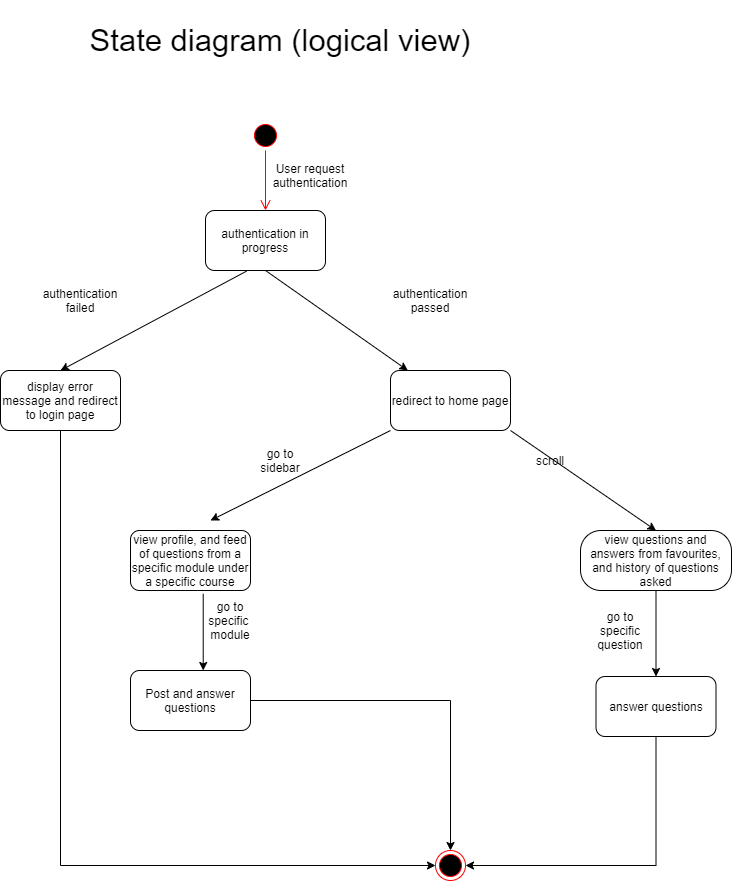

The diagram above was exported from draw.io. Its source (the exported page's mxGraphModel, read from the mxfile embedded in the PNG):
<mxGraphModel dx="782" dy="475" grid="1" gridSize="10" guides="1" tooltips="1" connect="1" arrows="1" fold="1" page="1" pageScale="1" pageWidth="1169" pageHeight="826" background="#ffffff" math="0" shadow="0">
  <root>
    <mxCell id="0" />
    <mxCell id="1" parent="0" />
    <mxCell id="B1bo0eIq5hZwTZeY6I_s-41" value="" style="ellipse;html=1;shape=startState;fillColor=#000000;strokeColor=#ff0000;" parent="1" vertex="1">
      <mxGeometry x="330" y="270" width="30" height="30" as="geometry" />
    </mxCell>
    <mxCell id="B1bo0eIq5hZwTZeY6I_s-42" value="" style="edgeStyle=orthogonalEdgeStyle;html=1;verticalAlign=bottom;endArrow=open;endSize=8;strokeColor=#ff0000;" parent="1" source="B1bo0eIq5hZwTZeY6I_s-41" edge="1">
      <mxGeometry relative="1" as="geometry">
        <mxPoint x="345" y="360" as="targetPoint" />
      </mxGeometry>
    </mxCell>
    <mxCell id="B1bo0eIq5hZwTZeY6I_s-47" value="User request authentication" style="text;html=1;strokeColor=none;fillColor=none;align=center;verticalAlign=middle;whiteSpace=wrap;rounded=0;" parent="1" vertex="1">
      <mxGeometry x="360" y="310" width="60" height="30" as="geometry" />
    </mxCell>
    <mxCell id="B1bo0eIq5hZwTZeY6I_s-48" value="authentication in progress" style="rounded=1;whiteSpace=wrap;html=1;" parent="1" vertex="1">
      <mxGeometry x="285" y="360" width="120" height="60" as="geometry" />
    </mxCell>
    <mxCell id="B1bo0eIq5hZwTZeY6I_s-49" value="" style="endArrow=classic;html=1;exitX=0.342;exitY=1.011;exitDx=0;exitDy=0;exitPerimeter=0;" parent="1" source="B1bo0eIq5hZwTZeY6I_s-48" edge="1">
      <mxGeometry width="50" height="50" relative="1" as="geometry">
        <mxPoint x="330" y="430" as="sourcePoint" />
        <mxPoint x="140" y="520" as="targetPoint" />
      </mxGeometry>
    </mxCell>
    <mxCell id="B1bo0eIq5hZwTZeY6I_s-74" style="edgeStyle=orthogonalEdgeStyle;rounded=0;orthogonalLoop=1;jettySize=auto;html=1;exitX=0.5;exitY=1;exitDx=0;exitDy=0;entryX=0;entryY=0.5;entryDx=0;entryDy=0;" parent="1" source="B1bo0eIq5hZwTZeY6I_s-50" target="B1bo0eIq5hZwTZeY6I_s-60" edge="1">
      <mxGeometry relative="1" as="geometry" />
    </mxCell>
    <mxCell id="B1bo0eIq5hZwTZeY6I_s-50" value="display error message and redirect to login page" style="rounded=1;whiteSpace=wrap;html=1;" parent="1" vertex="1">
      <mxGeometry x="80" y="520" width="120" height="60" as="geometry" />
    </mxCell>
    <mxCell id="B1bo0eIq5hZwTZeY6I_s-51" value="authentication failed" style="text;html=1;strokeColor=none;fillColor=none;align=center;verticalAlign=middle;whiteSpace=wrap;rounded=0;" parent="1" vertex="1">
      <mxGeometry x="110" y="440" width="100" height="20" as="geometry" />
    </mxCell>
    <mxCell id="B1bo0eIq5hZwTZeY6I_s-52" value="" style="endArrow=classic;html=1;exitX=0.5;exitY=1;exitDx=0;exitDy=0;" parent="1" source="B1bo0eIq5hZwTZeY6I_s-48" target="B1bo0eIq5hZwTZeY6I_s-53" edge="1">
      <mxGeometry width="50" height="50" relative="1" as="geometry">
        <mxPoint x="336.03999999999996" y="430.65999999999997" as="sourcePoint" />
        <mxPoint x="520" y="520" as="targetPoint" />
      </mxGeometry>
    </mxCell>
    <mxCell id="B1bo0eIq5hZwTZeY6I_s-53" value="redirect to home page" style="rounded=1;whiteSpace=wrap;html=1;" parent="1" vertex="1">
      <mxGeometry x="470" y="520" width="120" height="60" as="geometry" />
    </mxCell>
    <mxCell id="B1bo0eIq5hZwTZeY6I_s-54" value="authentication passed" style="text;html=1;strokeColor=none;fillColor=none;align=center;verticalAlign=middle;whiteSpace=wrap;rounded=0;" parent="1" vertex="1">
      <mxGeometry x="490" y="440" width="40" height="20" as="geometry" />
    </mxCell>
    <mxCell id="B1bo0eIq5hZwTZeY6I_s-55" value="" style="endArrow=classic;html=1;exitX=0;exitY=1;exitDx=0;exitDy=0;" parent="1" source="B1bo0eIq5hZwTZeY6I_s-53" edge="1">
      <mxGeometry width="50" height="50" relative="1" as="geometry">
        <mxPoint x="220" y="690" as="sourcePoint" />
        <mxPoint x="290" y="670" as="targetPoint" />
      </mxGeometry>
    </mxCell>
    <mxCell id="B1bo0eIq5hZwTZeY6I_s-56" value="" style="endArrow=classic;html=1;exitX=1;exitY=1;exitDx=0;exitDy=0;entryX=0.5;entryY=0;entryDx=0;entryDy=0;" parent="1" source="B1bo0eIq5hZwTZeY6I_s-53" target="B1bo0eIq5hZwTZeY6I_s-62" edge="1">
      <mxGeometry width="50" height="50" relative="1" as="geometry">
        <mxPoint x="610" y="603" as="sourcePoint" />
        <mxPoint x="640" y="660" as="targetPoint" />
      </mxGeometry>
    </mxCell>
    <mxCell id="B1bo0eIq5hZwTZeY6I_s-60" value="" style="ellipse;html=1;shape=endState;fillColor=#000000;strokeColor=#ff0000;" parent="1" vertex="1">
      <mxGeometry x="515" y="1000" width="30" height="30" as="geometry" />
    </mxCell>
    <mxCell id="B1bo0eIq5hZwTZeY6I_s-61" value="view profile, and feed of questions from a specific module under a specific course" style="rounded=1;whiteSpace=wrap;html=1;" parent="1" vertex="1">
      <mxGeometry x="210" y="680" width="120" height="60" as="geometry" />
    </mxCell>
    <mxCell id="B1bo0eIq5hZwTZeY6I_s-62" value="view questions and answers from favourites, and history of questions asked" style="rounded=1;whiteSpace=wrap;html=1;arcSize=34;" parent="1" vertex="1">
      <mxGeometry x="660" y="680" width="151" height="60" as="geometry" />
    </mxCell>
    <mxCell id="B1bo0eIq5hZwTZeY6I_s-63" value="scroll" style="text;html=1;strokeColor=none;fillColor=none;align=center;verticalAlign=middle;whiteSpace=wrap;rounded=0;" parent="1" vertex="1">
      <mxGeometry x="610" y="600" width="40" height="20" as="geometry" />
    </mxCell>
    <mxCell id="B1bo0eIq5hZwTZeY6I_s-65" value="go to sidebar" style="text;html=1;strokeColor=none;fillColor=none;align=center;verticalAlign=middle;whiteSpace=wrap;rounded=0;" parent="1" vertex="1">
      <mxGeometry x="340" y="600" width="40" height="20" as="geometry" />
    </mxCell>
    <mxCell id="B1bo0eIq5hZwTZeY6I_s-66" value="" style="endArrow=classic;html=1;exitX=0.606;exitY=1.056;exitDx=0;exitDy=0;exitPerimeter=0;entryX=0.606;entryY=0;entryDx=0;entryDy=0;entryPerimeter=0;" parent="1" source="B1bo0eIq5hZwTZeY6I_s-61" target="B1bo0eIq5hZwTZeY6I_s-68" edge="1">
      <mxGeometry width="50" height="50" relative="1" as="geometry">
        <mxPoint x="410" y="720" as="sourcePoint" />
        <mxPoint x="340" y="810" as="targetPoint" />
      </mxGeometry>
    </mxCell>
    <mxCell id="B1bo0eIq5hZwTZeY6I_s-67" value="go to specific&amp;nbsp; module" style="text;html=1;strokeColor=none;fillColor=none;align=center;verticalAlign=middle;whiteSpace=wrap;rounded=0;" parent="1" vertex="1">
      <mxGeometry x="290" y="760" width="40" height="20" as="geometry" />
    </mxCell>
    <mxCell id="B1bo0eIq5hZwTZeY6I_s-75" style="edgeStyle=orthogonalEdgeStyle;rounded=0;orthogonalLoop=1;jettySize=auto;html=1;exitX=1;exitY=0.5;exitDx=0;exitDy=0;entryX=0.5;entryY=0;entryDx=0;entryDy=0;" parent="1" source="B1bo0eIq5hZwTZeY6I_s-68" target="B1bo0eIq5hZwTZeY6I_s-60" edge="1">
      <mxGeometry relative="1" as="geometry" />
    </mxCell>
    <mxCell id="B1bo0eIq5hZwTZeY6I_s-68" value="Post and answer questions" style="rounded=1;whiteSpace=wrap;html=1;" parent="1" vertex="1">
      <mxGeometry x="210" y="820" width="120" height="60" as="geometry" />
    </mxCell>
    <mxCell id="B1bo0eIq5hZwTZeY6I_s-70" value="" style="endArrow=classic;html=1;exitX=0.5;exitY=1;exitDx=0;exitDy=0;" parent="1" source="B1bo0eIq5hZwTZeY6I_s-62" target="B1bo0eIq5hZwTZeY6I_s-71" edge="1">
      <mxGeometry width="50" height="50" relative="1" as="geometry">
        <mxPoint x="410" y="780" as="sourcePoint" />
        <mxPoint x="736" y="810" as="targetPoint" />
      </mxGeometry>
    </mxCell>
    <mxCell id="B1bo0eIq5hZwTZeY6I_s-76" style="edgeStyle=orthogonalEdgeStyle;rounded=0;orthogonalLoop=1;jettySize=auto;html=1;exitX=0.5;exitY=1;exitDx=0;exitDy=0;entryX=1;entryY=0.5;entryDx=0;entryDy=0;" parent="1" source="B1bo0eIq5hZwTZeY6I_s-71" target="B1bo0eIq5hZwTZeY6I_s-60" edge="1">
      <mxGeometry relative="1" as="geometry" />
    </mxCell>
    <mxCell id="B1bo0eIq5hZwTZeY6I_s-71" value="answer questions" style="rounded=1;whiteSpace=wrap;html=1;" parent="1" vertex="1">
      <mxGeometry x="675.5" y="826" width="120" height="60" as="geometry" />
    </mxCell>
    <mxCell id="B1bo0eIq5hZwTZeY6I_s-72" value="go to specific question" style="text;html=1;strokeColor=none;fillColor=none;align=center;verticalAlign=middle;whiteSpace=wrap;rounded=0;" parent="1" vertex="1">
      <mxGeometry x="680" y="770" width="40" height="20" as="geometry" />
    </mxCell>
    <mxCell id="B1bo0eIq5hZwTZeY6I_s-77" value="&lt;font style=&quot;font-size: 31px&quot;&gt;State diagram (logical view)&lt;/font&gt;" style="text;html=1;strokeColor=none;fillColor=none;align=center;verticalAlign=middle;whiteSpace=wrap;rounded=0;" parent="1" vertex="1">
      <mxGeometry x="145" y="150" width="430" height="80" as="geometry" />
    </mxCell>
  </root>
</mxGraphModel>